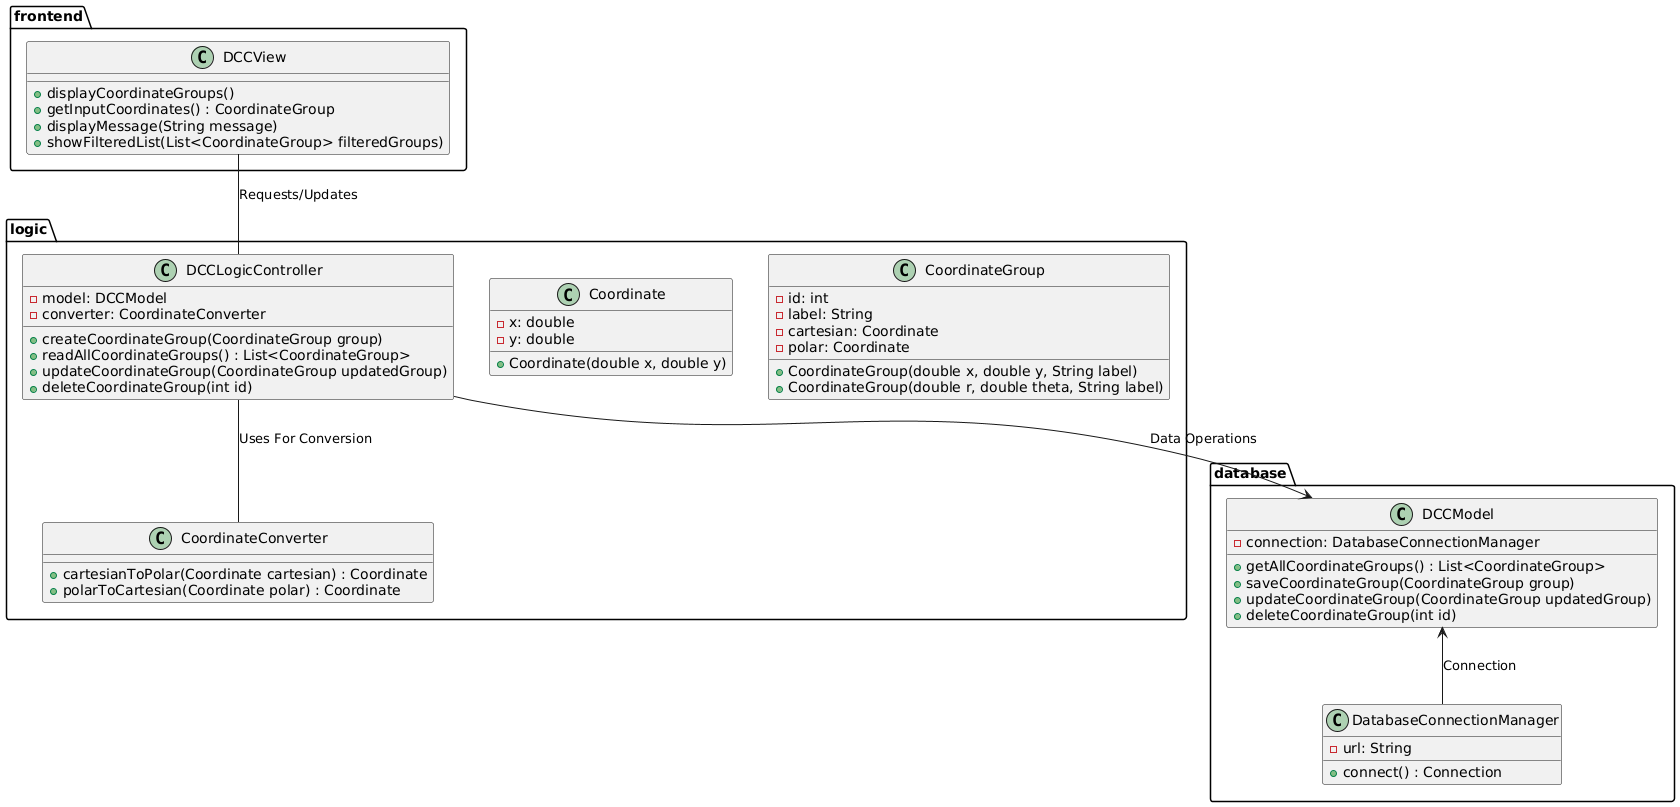

The diagram above was rendered by PlantUML. Its source (embedded in the PNG):
@startuml

package frontend {
  class DCCView {
    + displayCoordinateGroups()
    + getInputCoordinates() : CoordinateGroup
    + displayMessage(String message)
    + showFilteredList(List<CoordinateGroup> filteredGroups)
  }
}

package logic {
  class CoordinateConverter {
    + cartesianToPolar(Coordinate cartesian) : Coordinate
    + polarToCartesian(Coordinate polar) : Coordinate
  }

  class CoordinateGroup {
    - id: int
    - label: String
    - cartesian: Coordinate
    - polar: Coordinate
    + CoordinateGroup(double x, double y, String label)
    + CoordinateGroup(double r, double theta, String label)
  }

  class Coordinate {
    - x: double
    - y: double
    + Coordinate(double x, double y)
  }
  
  class DCCLogicController {
    - model: DCCModel
    - converter: CoordinateConverter
    + createCoordinateGroup(CoordinateGroup group) 
    + readAllCoordinateGroups() : List<CoordinateGroup>
    + updateCoordinateGroup(CoordinateGroup updatedGroup)
    + deleteCoordinateGroup(int id)
  }

}

package database {
 class DatabaseConnectionManager {
   - url: String
   + connect() : Connection
 }

 class DCCModel {
 - connection: DatabaseConnectionManager
 + getAllCoordinateGroups() : List<CoordinateGroup>
 + saveCoordinateGroup(CoordinateGroup group)
 + updateCoordinateGroup(CoordinateGroup updatedGroup)
 + deleteCoordinateGroup(int id) 
 }
}

DCCView -- DCCLogicController: "Requests/Updates"
DCCLogicController --> DCCModel: Data Operations
DCCModel <-- DatabaseConnectionManager: Connection
DCCLogicController -- CoordinateConverter: Uses For Conversion


@enduml